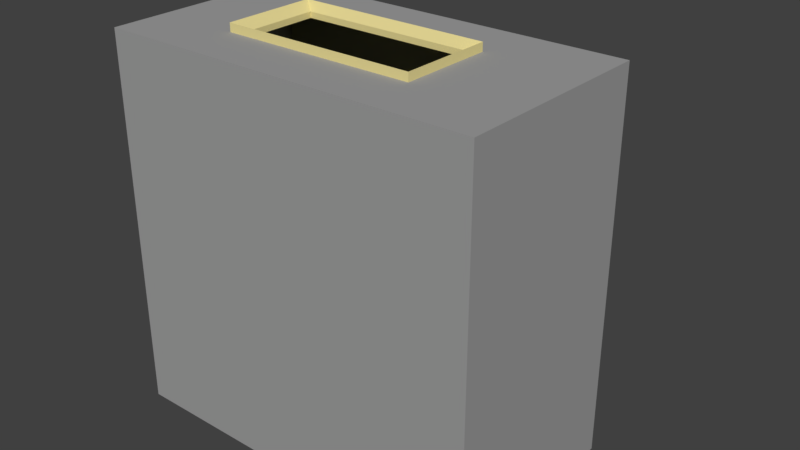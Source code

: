 # Source: House.blend  (saved by Blender 2.78.0; exported with 4.5.12 LTS)
import bpy
from mathutils import Matrix  # noqa: F401  (used for matrix-valued properties, if any)

bpy.ops.wm.read_factory_settings(use_empty=True)
scene = bpy.context.scene
scene.name = 'Scene'

# ---- collections
col_collection_1 = bpy.data.collections.new('Collection 1'); scene.collection.children.link(col_collection_1)

# ---- materials (node trees are filled in below, after node groups)
mat_wall = bpy.data.materials.new('Wall')
mat_wall.alpha_threshold = 0.0
mat_wall.use_transparent_shadow = False
mat_wall.diffuse_color = (0.3506, 0.3506, 0.3506, 1.0)
mat_wall.roughness = 0.5
mat_wall.specular_intensity = 0.0
mat_wall.line_color = (0.0, 0.0, 0.0, 1.0)
mat_roof = bpy.data.materials.new('Roof')
mat_roof.alpha_threshold = 0.0
mat_roof.use_transparent_shadow = False
mat_roof.diffuse_color = (0.4672, 0.2413, 0.03478, 1.0)
mat_roof.roughness = 0.5
mat_roof.specular_intensity = 0.0
mat_door___window = bpy.data.materials.new('Door & Window')
mat_door___window.alpha_threshold = 0.0
mat_door___window.use_transparent_shadow = False
mat_door___window.diffuse_color = (0.8, 0.6949, 0.306, 1.0)
mat_door___window.roughness = 0.5
mat_door___window.specular_intensity = 0.0
mat_material = bpy.data.materials.new('Material')
mat_material.alpha_threshold = 0.0
mat_material.use_transparent_shadow = False
mat_material.diffuse_color = (0.7981, 0.8, 0.09973, 1.0)
mat_material.roughness = 0.5
mat_material.specular_intensity = 0.0

# ---- material node trees

# ---- world
world_world = bpy.data.worlds.new('World'); scene.world = world_world
world_world.color = (0.05088, 0.05088, 0.05088)
world_world.use_sun_shadow = False
world_world.sun_shadow_jitter_overblur = 0.0
world_world.cycles.sampling_method = 'MANUAL'

# ---- meshes
me_cube = bpy.data.meshes.new('Cube')
me_cube.from_pydata([(4.624, 4.624, 0.07792), (4.624, -4.624, 0.07792), (-4.624, -4.624, 0.07792), (-4.624, 4.624, 0.07792), (4.624, 4.624, 4.731), (4.624, -4.624, 4.731), (-4.624, -4.624, 4.731), (-4.624, 4.624, 4.731), (-4.482, -4.482, 0.07792), (-4.482, -4.482, 4.731), (4.482, -4.482, 0.07792), (-4.482, 4.482, 0.07792), (4.482, 4.482, 0.07792), (4.482, 4.482, 4.731), (-4.624, 1.0, 2.903), (-4.482, 1.0, 2.903), (-4.624, -1.0, 0.07792), (-4.482, -1.0, 0.07792), (-4.624, -1.0, 2.903), (-4.482, -1.0, 2.903), (-4.624, 1.0, 0.07792), (-4.482, 1.0, 0.07792), (-4.808, 1.105, 3.052), (-4.808, -1.105, -0.07028), (-4.808, -1.105, 3.052), (-4.808, 1.105, -0.07028), (-4.603, 1.105, 3.052), (-4.603, -1.105, -0.07028), (-4.603, -1.105, 3.052), (-4.603, 1.105, -0.07028), (4.482, -4.482, 4.731), (-4.482, 4.482, 4.731), (0.0, 0.0, 7.367), (-2.305, 4.624, 1.198), (-2.305, 4.482, 1.198), (1.837, 4.624, 1.198), (1.837, 4.482, 1.198), (-2.305, 4.624, 1.245), (-2.305, 4.624, 3.198), (-2.305, 4.482, 3.198), (1.837, 4.624, 3.198), (1.837, 4.482, 3.198), (-2.305, -4.624, 1.198), (-2.305, -4.482, 1.198), (1.837, -4.624, 1.198), (1.837, -4.482, 1.198), (-2.305, -4.624, 1.737), (-2.305, -4.624, 3.198), (-2.305, -4.482, 3.198), (1.837, -4.624, 3.198), (1.837, -4.482, 3.198), (1.837, -4.482, 2.518), (-2.414, 4.799, 1.145), (2.0, 4.799, 1.145), (-2.414, 4.799, 1.195), (-2.414, 4.799, 3.277), (2.0, 4.799, 3.277), (-2.414, 4.584, 1.145), (2.0, 4.584, 1.145), (-2.414, 4.584, 1.195), (-2.414, 4.584, 3.277), (2.0, 4.584, 3.277), (-2.531, -4.828, 1.075), (2.176, -4.828, 1.075), (-2.531, -4.828, 1.687), (-2.531, -4.828, 3.347), (2.176, -4.828, 3.347), (-2.531, -4.616, 1.075), (2.176, -4.616, 1.075), (-2.531, -4.616, 1.687), (-2.531, -4.616, 3.347), (2.176, -4.616, 3.347), (4.624, 4.624, -0.2394), (4.624, -4.624, -0.2394), (-4.624, -4.624, -0.2394), (-4.624, 4.624, -0.2394)], [], [(0, 12, 11, 21, 20, 3), (4, 7, 6, 9, 31, 13), (0, 4, 5, 1), (1, 5, 49, 44, 42, 46, 2), (2, 6, 7, 3, 20, 14, 18, 16), (4, 40, 38, 37, 3, 7), (10, 30, 13, 12), (12, 13, 31, 39, 41, 36), (11, 31, 9, 8, 17, 19, 15, 21), (13, 30, 9, 6, 5, 4), (2, 8, 10, 12, 0, 1), (8, 9, 48, 43, 45, 51, 30, 10), (15, 14, 20, 21), (16, 17, 8, 2), (18, 19, 17, 16), (19, 18, 14, 15), (10, 12, 11, 21, 17, 8), (20, 14, 22, 25), (14, 18, 24, 22), (18, 16, 23, 24), (25, 22, 26, 29), (22, 24, 28, 26), (24, 23, 27, 28), (13, 30, 9, 31), (30, 32, 9), (9, 32, 31), (31, 32, 13), (13, 32, 30), (35, 36, 41, 40), (3, 37, 33, 35, 40, 4, 0), (34, 33, 37, 38, 39), (33, 34, 36, 35), (40, 41, 39, 38), (36, 34, 39, 31, 11, 12), (45, 44, 49, 50, 51), (42, 43, 48, 47, 46), (2, 46, 47, 49, 5, 6), (43, 42, 44, 45), (50, 49, 47, 48), (30, 51, 50, 48, 9), (38, 37, 54, 55), (33, 35, 53, 52), (40, 38, 55, 56), (37, 33, 52, 54), (40, 56, 53, 35), (52, 53, 58, 57), (56, 55, 60, 61), (55, 54, 59, 60), (56, 53, 58, 61), (54, 52, 57, 59), (49, 44, 63, 66), (47, 49, 66, 65), (47, 65, 64, 46), (42, 46, 64, 62), (44, 42, 62, 63), (65, 64, 69, 70), (63, 62, 67, 68), (65, 66, 71, 70), (62, 64, 69, 67), (66, 63, 68, 71), (2, 74, 73, 1), (72, 73, 74, 75), (0, 72, 75, 3), (3, 75, 74, 2), (1, 73, 72, 0)])
me_cube.polygons.foreach_set('material_index', [0, 0, 0, 0, 0, 0, 0, 0, 0, 0, 0, 0, 2, 0, 2, 2, 3, 2, 2, 2, 2, 2, 2, 0, 1, 1, 1, 1, 2, 0, 2, 2, 2, 0, 2, 2, 0, 2, 2, 0, 2, 2, 2, 2, 2, 2, 2, 2, 2, 0, 2, 2, 2, 2, 2, 2, 2, 2, 2, 2, 0, 0, 0, 0, 0])
me_cube.materials.append(mat_wall)
me_cube.materials.append(mat_roof)
me_cube.materials.append(mat_door___window)
me_cube.materials.append(mat_material)
me_cube.use_remesh_preserve_volume = False
me_cube.use_remesh_preserve_attributes = False
me_cube.use_mirror_vertex_groups = False
me_cube.update()

# ---- objects
ob_cube = bpy.data.objects.new('Cube', me_cube)

# ---- transforms, parenting, visibility, modifiers, constraints
ob_cube.location = (0.0, 0.0, 0.0)
ob_cube.rotation_euler = (-1.571, -0.0, 0.0)
ob_cube.lock_rotations_4d = False
ob_cube.empty_display_type = 'ARROWS'
ob_cube.lineart.crease_threshold = 0.0

# ---- collection membership
col_collection_1.objects.link(ob_cube)

# ---- scene / render settings (as saved in the file)
scene.frame_start = 1; scene.frame_end = 250; scene.frame_set(1)
scene.render.engine = 'BLENDER_EEVEE_NEXT'
scene.render.resolution_percentage = 50
scene.render.dither_intensity = 0.0
scene.cycles.use_denoising = False
scene.cycles.samples = 128
scene.cycles.sampling_pattern = 'TABULATED_SOBOL'
scene.cycles.light_sampling_threshold = 0.0
scene.cycles.use_adaptive_sampling = False
scene.cycles.use_light_tree = False
scene.cycles.blur_glossy = 0.0
scene.cycles.sample_clamp_indirect = 0.0
scene.view_settings.view_transform = 'Standard'
bpy.context.view_layer.update()

# ---- added for rendering (the .blend has no active camera and no usable light): camera, sun
cam_auto = bpy.data.cameras.new('AutoCamera')
cam_auto.lens = 50.0
cam_auto.sensor_width = 36.0
cam_auto.clip_end = 1000.0
ob_auto_camera = bpy.data.objects.new('AutoCamera', cam_auto)
scene.collection.objects.link(ob_auto_camera)
ob_auto_camera.location = (14.2268, -13.6189, 11.4692)
ob_auto_camera.rotation_euler = (1.09748, -7.21219e-08, 0.694738)
scene.camera = ob_auto_camera
light_auto_sun = bpy.data.lights.new('AutoSun', 'SUN')
light_auto_sun.energy = 3.0
light_auto_sun.angle = 0.0523599
ob_auto_sun = bpy.data.objects.new('AutoSun', light_auto_sun)
scene.collection.objects.link(ob_auto_sun)
ob_auto_sun.rotation_euler = (0.872665, 0.174533, 0.523599)
bpy.context.view_layer.update()
